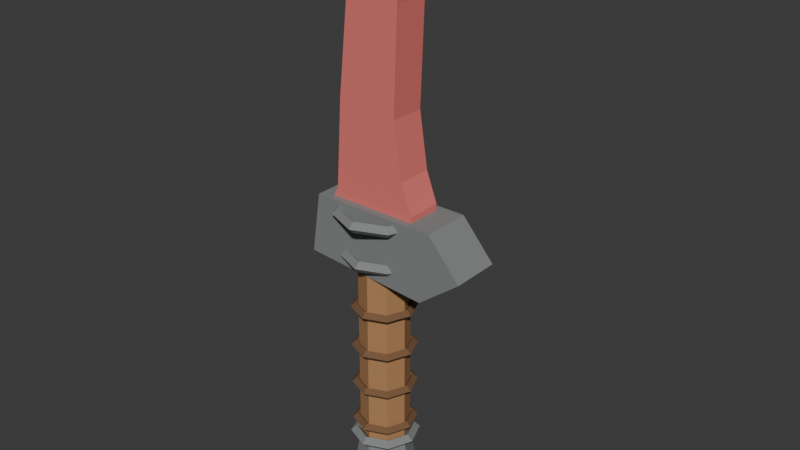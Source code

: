 # Source: t5_skinning_knife.blend  (saved by Blender 5.1.30; exported with 4.5.12 LTS)
import bpy
from mathutils import Matrix  # noqa: F401  (used for matrix-valued properties, if any)

bpy.ops.wm.read_factory_settings(use_empty=True)
scene = bpy.context.scene
scene.name = 'Scene'

# ---- materials (node trees are filled in below, after node groups)
mat_t5_skinningknife_wood = bpy.data.materials.new('T5_SkinningKnife_Wood')
mat_t5_skinningknife_wood.diffuse_color = (0.43, 0.22, 0.09, 1.0)
mat_t5_skinningknife_darkmetal = bpy.data.materials.new('T5_SkinningKnife_DarkMetal')
mat_t5_skinningknife_darkmetal.diffuse_color = (0.22, 0.23, 0.23, 1.0)
mat_t5_skinningknife_leatherwrap = bpy.data.materials.new('T5_SkinningKnife_LeatherWrap')
mat_t5_skinningknife_leatherwrap.diffuse_color = (0.18, 0.09, 0.04, 1.0)
mat_t5_skinningknife_hardened_blade = bpy.data.materials.new('T5_SkinningKnife_Hardened_Blade')
mat_t5_skinningknife_hardened_blade.diffuse_color = (0.78, 0.18, 0.16, 1.0)

# ---- material node trees
mat_t5_skinningknife_wood.use_nodes = True; mat_t5_skinningknife_wood.node_tree.nodes.clear()
_N = mat_t5_skinningknife_wood.node_tree.nodes; _L = mat_t5_skinningknife_wood.node_tree.links
n0 = _N.new('ShaderNodeBsdfPrincipled'); n0.name = 'Principled BSDF'; n0.location = (-200, 100)
n0.inputs[0].default_value = (0.43, 0.22, 0.09, 1.0)
n0.inputs[2].default_value = 0.88
n1 = _N.new('ShaderNodeOutputMaterial'); n1.name = 'Material Output'; n1.location = (200, 100)
_L.new(n0.outputs[0], n1.inputs[0])
n1.is_active_output = True
mat_t5_skinningknife_darkmetal.use_nodes = True; mat_t5_skinningknife_darkmetal.node_tree.nodes.clear()
_N = mat_t5_skinningknife_darkmetal.node_tree.nodes; _L = mat_t5_skinningknife_darkmetal.node_tree.links
n0 = _N.new('ShaderNodeBsdfPrincipled'); n0.name = 'Principled BSDF'; n0.location = (-200, 100)
n0.inputs[0].default_value = (0.22, 0.23, 0.23, 1.0)
n0.inputs[2].default_value = 0.88
n1 = _N.new('ShaderNodeOutputMaterial'); n1.name = 'Material Output'; n1.location = (200, 100)
_L.new(n0.outputs[0], n1.inputs[0])
n1.is_active_output = True
mat_t5_skinningknife_leatherwrap.use_nodes = True; mat_t5_skinningknife_leatherwrap.node_tree.nodes.clear()
_N = mat_t5_skinningknife_leatherwrap.node_tree.nodes; _L = mat_t5_skinningknife_leatherwrap.node_tree.links
n0 = _N.new('ShaderNodeBsdfPrincipled'); n0.name = 'Principled BSDF'; n0.location = (-200, 100)
n0.inputs[0].default_value = (0.18, 0.09, 0.04, 1.0)
n0.inputs[2].default_value = 0.88
n1 = _N.new('ShaderNodeOutputMaterial'); n1.name = 'Material Output'; n1.location = (200, 100)
_L.new(n0.outputs[0], n1.inputs[0])
n1.is_active_output = True
mat_t5_skinningknife_hardened_blade.use_nodes = True; mat_t5_skinningknife_hardened_blade.node_tree.nodes.clear()
_N = mat_t5_skinningknife_hardened_blade.node_tree.nodes; _L = mat_t5_skinningknife_hardened_blade.node_tree.links
n0 = _N.new('ShaderNodeBsdfPrincipled'); n0.name = 'Principled BSDF'; n0.location = (-200, 100)
n0.inputs[0].default_value = (0.78, 0.18, 0.16, 1.0)
n0.inputs[2].default_value = 0.88
n1 = _N.new('ShaderNodeOutputMaterial'); n1.name = 'Material Output'; n1.location = (200, 100)
_L.new(n0.outputs[0], n1.inputs[0])
n1.is_active_output = True

# ---- world
world_world = bpy.data.worlds.new('World'); scene.world = world_world
world_world.use_nodes = True; world_world.node_tree.nodes.clear()
_N = world_world.node_tree.nodes; _L = world_world.node_tree.links
n0 = _N.new('ShaderNodeOutputWorld'); n0.name = 'World Output'; n0.location = (200, 100)
n1 = _N.new('ShaderNodeBackground'); n1.name = 'Background'; n1.location = (-200, 100)
n1.inputs[0].default_value = (0.05088, 0.05088, 0.05088, 1.0)
_L.new(n1.outputs[0], n0.inputs[0])
n0.is_active_output = True
world_world.color = (0.05088, 0.05088, 0.05088)
world_world.sun_shadow_jitter_overblur = 0.0

# ---- meshes
me_woodhandle_mesh = bpy.data.meshes.new('WoodHandle_Mesh')
me_woodhandle_mesh.from_pydata([(0.0, 0.052, 0.02287), (0.0, 0.052, 0.42), (0.03677, 0.03677, 0.02287), (0.03677, 0.03677, 0.42), (0.052, 0.0, 0.02287), (0.052, 0.0, 0.42), (0.03677, -0.03677, 0.02287), (0.03677, -0.03677, 0.42), (0.0, -0.052, 0.02287), (0.0, -0.052, 0.42), (-0.03677, -0.03677, 0.02287), (-0.03677, -0.03677, 0.42), (-0.052, 0.0, 0.02287), (-0.052, 0.0, 0.42), (-0.03677, 0.03677, 0.02287), (-0.03677, 0.03677, 0.42)], [], [(0, 1, 3, 2), (2, 3, 5, 4), (4, 5, 7, 6), (6, 7, 9, 8), (8, 9, 11, 10), (10, 11, 13, 12), (3, 1, 15, 13, 11, 9, 7, 5), (12, 13, 15, 14), (14, 15, 1, 0), (0, 2, 4, 6, 8, 10, 12, 14)])
_uv = me_woodhandle_mesh.uv_layers.new(name='UVMap')
_uv.uv.foreach_set('vector', [1.0, 0.5, 1.0, 1.0, 0.875, 1.0, 0.875, 0.5, 0.875, 0.5, 0.875, 1.0, 0.75, 1.0, 0.75, 0.5, 0.75, 0.5, 0.75, 1.0, 0.625, 1.0, 0.625, 0.5, 0.625, 0.5, 0.625, 1.0, 0.5, 1.0, 0.5, 0.5, 0.5, 0.5, 0.5, 1.0, 0.375, 1.0, 0.375, 0.5, 0.375, 0.5, 0.375, 1.0, 0.25, 1.0, 0.25, 0.5, 0.4197, 0.4197, 0.25, 0.49, 0.08029, 0.4197, 0.01, 0.25, 0.08029, 0.08029, 0.25, 0.01, 0.4197, 0.08029, 0.49, 0.25, 0.25, 0.5, 0.25, 1.0, 0.125, 1.0, 0.125, 0.5, 0.125, 0.5, 0.125, 1.0, 0.0, 1.0, 0.0, 0.5, 0.75, 0.49, 0.9197, 0.4197, 0.99, 0.25, 0.9197, 0.08029, 0.75, 0.01, 0.5803, 0.08029, 0.51, 0.25, 0.5803, 0.4197])
me_woodhandle_mesh.materials.append(mat_t5_skinningknife_wood)
me_woodhandle_mesh.update()
me_bottompommel_mesh = bpy.data.meshes.new('BottomPommel_Mesh')
me_bottompommel_mesh.from_pydata([(0.0, 0.073, 0.3525), (0.0, 0.052, 0.4625), (0.05162, 0.05162, 0.3525), (0.03677, 0.03677, 0.4625), (0.073, 0.0, 0.3525), (0.052, 0.0, 0.4625), (0.05162, -0.05162, 0.3525), (0.03677, -0.03677, 0.4625), (0.0, -0.073, 0.3525), (0.0, -0.052, 0.4625), (-0.05162, -0.05162, 0.3525), (-0.03677, -0.03677, 0.4625), (-0.073, 0.0, 0.3525), (-0.052, 0.0, 0.4625), (-0.05162, 0.05162, 0.3525), (-0.03677, 0.03677, 0.4625)], [], [(0, 1, 3, 2), (2, 3, 5, 4), (4, 5, 7, 6), (6, 7, 9, 8), (8, 9, 11, 10), (10, 11, 13, 12), (3, 1, 15, 13, 11, 9, 7, 5), (12, 13, 15, 14), (14, 15, 1, 0), (0, 2, 4, 6, 8, 10, 12, 14)])
_uv = me_bottompommel_mesh.uv_layers.new(name='UVMap')
_uv.uv.foreach_set('vector', [1.0, 0.5, 1.0, 1.0, 0.875, 1.0, 0.875, 0.5, 0.875, 0.5, 0.875, 1.0, 0.75, 1.0, 0.75, 0.5, 0.75, 0.5, 0.75, 1.0, 0.625, 1.0, 0.625, 0.5, 0.625, 0.5, 0.625, 1.0, 0.5, 1.0, 0.5, 0.5, 0.5, 0.5, 0.5, 1.0, 0.375, 1.0, 0.375, 0.5, 0.375, 0.5, 0.375, 1.0, 0.25, 1.0, 0.25, 0.5, 0.4197, 0.4197, 0.25, 0.49, 0.08029, 0.4197, 0.01, 0.25, 0.08029, 0.08029, 0.25, 0.01, 0.4197, 0.08029, 0.49, 0.25, 0.25, 0.5, 0.25, 1.0, 0.125, 1.0, 0.125, 0.5, 0.125, 0.5, 0.125, 1.0, 0.0, 1.0, 0.0, 0.5, 0.75, 0.49, 0.9197, 0.4197, 0.99, 0.25, 0.9197, 0.08029, 0.75, 0.01, 0.5803, 0.08029, 0.51, 0.25, 0.5803, 0.4197])
me_bottompommel_mesh.materials.append(mat_t5_skinningknife_darkmetal)
me_bottompommel_mesh.update()
me_pommelband_mesh = bpy.data.meshes.new('PommelBand_Mesh')
me_pommelband_mesh.from_pydata([(0.073, 0.0, 0.4075), (0.061, 0.0, 0.4195), (0.049, 0.0, 0.4075), (0.061, 0.0, 0.3955), (0.05162, 0.05162, 0.4075), (0.04313, 0.04313, 0.4195), (0.03465, 0.03465, 0.4075), (0.04313, 0.04313, 0.3955), (5.511e-09, 0.073, 0.4075), (4.605e-09, 0.061, 0.4195), (3.699e-09, 0.049, 0.4075), (4.605e-09, 0.061, 0.3955), (-0.05162, 0.05162, 0.4075), (-0.04313, 0.04313, 0.4195), (-0.03465, 0.03465, 0.4075), (-0.04313, 0.04313, 0.3955), (-0.073, 6.382e-09, 0.4075), (-0.061, 5.333e-09, 0.4195), (-0.049, 4.284e-09, 0.4075), (-0.061, 5.333e-09, 0.3955), (-0.05162, -0.05162, 0.4075), (-0.04313, -0.04313, 0.4195), (-0.03465, -0.03465, 0.4075), (-0.04313, -0.04313, 0.3955), (5.511e-09, -0.073, 0.4075), (4.605e-09, -0.061, 0.4195), (3.699e-09, -0.049, 0.4075), (4.605e-09, -0.061, 0.3955), (0.05162, -0.05162, 0.4075), (0.04313, -0.04313, 0.4195), (0.03465, -0.03465, 0.4075), (0.04313, -0.04313, 0.3955)], [], [(0, 4, 5, 1), (1, 5, 6, 2), (2, 6, 7, 3), (3, 7, 4, 0), (4, 8, 9, 5), (5, 9, 10, 6), (6, 10, 11, 7), (7, 11, 8, 4), (8, 12, 13, 9), (9, 13, 14, 10), (10, 14, 15, 11), (11, 15, 12, 8), (12, 16, 17, 13), (13, 17, 18, 14), (14, 18, 19, 15), (15, 19, 16, 12), (16, 20, 21, 17), (17, 21, 22, 18), (18, 22, 23, 19), (19, 23, 20, 16), (20, 24, 25, 21), (21, 25, 26, 22), (22, 26, 27, 23), (23, 27, 24, 20), (24, 28, 29, 25), (25, 29, 30, 26), (26, 30, 31, 27), (27, 31, 28, 24), (28, 0, 1, 29), (29, 1, 2, 30), (30, 2, 3, 31), (31, 3, 0, 28)])
_uv = me_pommelband_mesh.uv_layers.new(name='UVMap')
_uv.uv.foreach_set('vector', [0.5, 0.5, 0.625, 0.5, 0.625, 0.75, 0.5, 0.75, 0.5, 0.75, 0.625, 0.75, 0.625, 1.0, 0.5, 1.0, 0.5, 0.0, 0.625, 0.0, 0.625, 0.25, 0.5, 0.25, 0.5, 0.25, 0.625, 0.25, 0.625, 0.5, 0.5, 0.5, 0.625, 0.5, 0.75, 0.5, 0.75, 0.75, 0.625, 0.75, 0.625, 0.75, 0.75, 0.75, 0.75, 1.0, 0.625, 1.0, 0.625, 0.0, 0.75, 0.0, 0.75, 0.25, 0.625, 0.25, 0.625, 0.25, 0.75, 0.25, 0.75, 0.5, 0.625, 0.5, 0.75, 0.5, 0.875, 0.5, 0.875, 0.75, 0.75, 0.75, 0.75, 0.75, 0.875, 0.75, 0.875, 1.0, 0.75, 1.0, 0.75, 0.0, 0.875, 0.0, 0.875, 0.25, 0.75, 0.25, 0.75, 0.25, 0.875, 0.25, 0.875, 0.5, 0.75, 0.5, 0.875, 0.5, 1.0, 0.5, 1.0, 0.75, 0.875, 0.75, 0.875, 0.75, 1.0, 0.75, 1.0, 1.0, 0.875, 1.0, 0.875, 0.0, 1.0, 0.0, 1.0, 0.25, 0.875, 0.25, 0.875, 0.25, 1.0, 0.25, 1.0, 0.5, 0.875, 0.5, 0.0, 0.5, 0.125, 0.5, 0.125, 0.75, 0.0, 0.75, 0.0, 0.75, 0.125, 0.75, 0.125, 1.0, 0.0, 1.0, 0.0, 0.0, 0.125, 0.0, 0.125, 0.25, 0.0, 0.25, 0.0, 0.25, 0.125, 0.25, 0.125, 0.5, 0.0, 0.5, 0.125, 0.5, 0.25, 0.5, 0.25, 0.75, 0.125, 0.75, 0.125, 0.75, 0.25, 0.75, 0.25, 1.0, 0.125, 1.0, 0.125, 0.0, 0.25, 0.0, 0.25, 0.25, 0.125, 0.25, 0.125, 0.25, 0.25, 0.25, 0.25, 0.5, 0.125, 0.5, 0.25, 0.5, 0.375, 0.5, 0.375, 0.75, 0.25, 0.75, 0.25, 0.75, 0.375, 0.75, 0.375, 1.0, 0.25, 1.0, 0.25, 0.0, 0.375, 0.0, 0.375, 0.25, 0.25, 0.25, 0.25, 0.25, 0.375, 0.25, 0.375, 0.5, 0.25, 0.5, 0.375, 0.5, 0.5, 0.5, 0.5, 0.75, 0.375, 0.75, 0.375, 0.75, 0.5, 0.75, 0.5, 1.0, 0.375, 1.0, 0.375, 0.0, 0.5, 0.0, 0.5, 0.25, 0.375, 0.25, 0.375, 0.25, 0.5, 0.25, 0.5, 0.5, 0.375, 0.5])
me_pommelband_mesh.materials.append(mat_t5_skinningknife_darkmetal)
me_pommelband_mesh.update()
me_leatherwrap1_mesh = bpy.data.meshes.new('LeatherWrap1_Mesh')
me_leatherwrap1_mesh.from_pydata([(0.068, 0.0, 0.3118), (0.058, 0.0, 0.3218), (0.048, 0.0, 0.3118), (0.058, 0.0, 0.3018), (0.04808, 0.04808, 0.3118), (0.04101, 0.04101, 0.3218), (0.03394, 0.03394, 0.3118), (0.04101, 0.04101, 0.3018), (5.134e-09, 0.068, 0.3118), (4.379e-09, 0.058, 0.3218), (3.624e-09, 0.048, 0.3118), (4.379e-09, 0.058, 0.3018), (-0.04808, 0.04808, 0.3118), (-0.04101, 0.04101, 0.3218), (-0.03394, 0.03394, 0.3118), (-0.04101, 0.04101, 0.3018), (-0.068, 5.945e-09, 0.3118), (-0.058, 5.071e-09, 0.3218), (-0.048, 4.196e-09, 0.3118), (-0.058, 5.071e-09, 0.3018), (-0.04808, -0.04808, 0.3118), (-0.04101, -0.04101, 0.3218), (-0.03394, -0.03394, 0.3118), (-0.04101, -0.04101, 0.3018), (5.134e-09, -0.068, 0.3118), (4.379e-09, -0.058, 0.3218), (3.624e-09, -0.048, 0.3118), (4.379e-09, -0.058, 0.3018), (0.04808, -0.04808, 0.3118), (0.04101, -0.04101, 0.3218), (0.03394, -0.03394, 0.3118), (0.04101, -0.04101, 0.3018)], [], [(0, 4, 5, 1), (1, 5, 6, 2), (2, 6, 7, 3), (3, 7, 4, 0), (4, 8, 9, 5), (5, 9, 10, 6), (6, 10, 11, 7), (7, 11, 8, 4), (8, 12, 13, 9), (9, 13, 14, 10), (10, 14, 15, 11), (11, 15, 12, 8), (12, 16, 17, 13), (13, 17, 18, 14), (14, 18, 19, 15), (15, 19, 16, 12), (16, 20, 21, 17), (17, 21, 22, 18), (18, 22, 23, 19), (19, 23, 20, 16), (20, 24, 25, 21), (21, 25, 26, 22), (22, 26, 27, 23), (23, 27, 24, 20), (24, 28, 29, 25), (25, 29, 30, 26), (26, 30, 31, 27), (27, 31, 28, 24), (28, 0, 1, 29), (29, 1, 2, 30), (30, 2, 3, 31), (31, 3, 0, 28)])
_uv = me_leatherwrap1_mesh.uv_layers.new(name='UVMap')
_uv.uv.foreach_set('vector', [0.5, 0.5, 0.625, 0.5, 0.625, 0.75, 0.5, 0.75, 0.5, 0.75, 0.625, 0.75, 0.625, 1.0, 0.5, 1.0, 0.5, 0.0, 0.625, 0.0, 0.625, 0.25, 0.5, 0.25, 0.5, 0.25, 0.625, 0.25, 0.625, 0.5, 0.5, 0.5, 0.625, 0.5, 0.75, 0.5, 0.75, 0.75, 0.625, 0.75, 0.625, 0.75, 0.75, 0.75, 0.75, 1.0, 0.625, 1.0, 0.625, 0.0, 0.75, 0.0, 0.75, 0.25, 0.625, 0.25, 0.625, 0.25, 0.75, 0.25, 0.75, 0.5, 0.625, 0.5, 0.75, 0.5, 0.875, 0.5, 0.875, 0.75, 0.75, 0.75, 0.75, 0.75, 0.875, 0.75, 0.875, 1.0, 0.75, 1.0, 0.75, 0.0, 0.875, 0.0, 0.875, 0.25, 0.75, 0.25, 0.75, 0.25, 0.875, 0.25, 0.875, 0.5, 0.75, 0.5, 0.875, 0.5, 1.0, 0.5, 1.0, 0.75, 0.875, 0.75, 0.875, 0.75, 1.0, 0.75, 1.0, 1.0, 0.875, 1.0, 0.875, 0.0, 1.0, 0.0, 1.0, 0.25, 0.875, 0.25, 0.875, 0.25, 1.0, 0.25, 1.0, 0.5, 0.875, 0.5, 0.0, 0.5, 0.125, 0.5, 0.125, 0.75, 0.0, 0.75, 0.0, 0.75, 0.125, 0.75, 0.125, 1.0, 0.0, 1.0, 0.0, 0.0, 0.125, 0.0, 0.125, 0.25, 0.0, 0.25, 0.0, 0.25, 0.125, 0.25, 0.125, 0.5, 0.0, 0.5, 0.125, 0.5, 0.25, 0.5, 0.25, 0.75, 0.125, 0.75, 0.125, 0.75, 0.25, 0.75, 0.25, 1.0, 0.125, 1.0, 0.125, 0.0, 0.25, 0.0, 0.25, 0.25, 0.125, 0.25, 0.125, 0.25, 0.25, 0.25, 0.25, 0.5, 0.125, 0.5, 0.25, 0.5, 0.375, 0.5, 0.375, 0.75, 0.25, 0.75, 0.25, 0.75, 0.375, 0.75, 0.375, 1.0, 0.25, 1.0, 0.25, 0.0, 0.375, 0.0, 0.375, 0.25, 0.25, 0.25, 0.25, 0.25, 0.375, 0.25, 0.375, 0.5, 0.25, 0.5, 0.375, 0.5, 0.5, 0.5, 0.5, 0.75, 0.375, 0.75, 0.375, 0.75, 0.5, 0.75, 0.5, 1.0, 0.375, 1.0, 0.375, 0.0, 0.5, 0.0, 0.5, 0.25, 0.375, 0.25, 0.375, 0.25, 0.5, 0.25, 0.5, 0.5, 0.375, 0.5])
me_leatherwrap1_mesh.materials.append(mat_t5_skinningknife_leatherwrap)
me_leatherwrap1_mesh.update()
me_leatherwrap2_mesh = bpy.data.meshes.new('LeatherWrap2_Mesh')
me_leatherwrap2_mesh.from_pydata([(0.068, 0.0, 0.3118), (0.058, 0.0, 0.3218), (0.048, 0.0, 0.3118), (0.058, 0.0, 0.3018), (0.04808, 0.04808, 0.3118), (0.04101, 0.04101, 0.3218), (0.03394, 0.03394, 0.3118), (0.04101, 0.04101, 0.3018), (5.134e-09, 0.068, 0.3118), (4.379e-09, 0.058, 0.3218), (3.624e-09, 0.048, 0.3118), (4.379e-09, 0.058, 0.3018), (-0.04808, 0.04808, 0.3118), (-0.04101, 0.04101, 0.3218), (-0.03394, 0.03394, 0.3118), (-0.04101, 0.04101, 0.3018), (-0.068, 5.945e-09, 0.3118), (-0.058, 5.071e-09, 0.3218), (-0.048, 4.196e-09, 0.3118), (-0.058, 5.071e-09, 0.3018), (-0.04808, -0.04808, 0.3118), (-0.04101, -0.04101, 0.3218), (-0.03394, -0.03394, 0.3118), (-0.04101, -0.04101, 0.3018), (5.134e-09, -0.068, 0.3118), (4.379e-09, -0.058, 0.3218), (3.624e-09, -0.048, 0.3118), (4.379e-09, -0.058, 0.3018), (0.04808, -0.04808, 0.3118), (0.04101, -0.04101, 0.3218), (0.03394, -0.03394, 0.3118), (0.04101, -0.04101, 0.3018)], [], [(0, 4, 5, 1), (1, 5, 6, 2), (2, 6, 7, 3), (3, 7, 4, 0), (4, 8, 9, 5), (5, 9, 10, 6), (6, 10, 11, 7), (7, 11, 8, 4), (8, 12, 13, 9), (9, 13, 14, 10), (10, 14, 15, 11), (11, 15, 12, 8), (12, 16, 17, 13), (13, 17, 18, 14), (14, 18, 19, 15), (15, 19, 16, 12), (16, 20, 21, 17), (17, 21, 22, 18), (18, 22, 23, 19), (19, 23, 20, 16), (20, 24, 25, 21), (21, 25, 26, 22), (22, 26, 27, 23), (23, 27, 24, 20), (24, 28, 29, 25), (25, 29, 30, 26), (26, 30, 31, 27), (27, 31, 28, 24), (28, 0, 1, 29), (29, 1, 2, 30), (30, 2, 3, 31), (31, 3, 0, 28)])
_uv = me_leatherwrap2_mesh.uv_layers.new(name='UVMap')
_uv.uv.foreach_set('vector', [0.5, 0.5, 0.625, 0.5, 0.625, 0.75, 0.5, 0.75, 0.5, 0.75, 0.625, 0.75, 0.625, 1.0, 0.5, 1.0, 0.5, 0.0, 0.625, 0.0, 0.625, 0.25, 0.5, 0.25, 0.5, 0.25, 0.625, 0.25, 0.625, 0.5, 0.5, 0.5, 0.625, 0.5, 0.75, 0.5, 0.75, 0.75, 0.625, 0.75, 0.625, 0.75, 0.75, 0.75, 0.75, 1.0, 0.625, 1.0, 0.625, 0.0, 0.75, 0.0, 0.75, 0.25, 0.625, 0.25, 0.625, 0.25, 0.75, 0.25, 0.75, 0.5, 0.625, 0.5, 0.75, 0.5, 0.875, 0.5, 0.875, 0.75, 0.75, 0.75, 0.75, 0.75, 0.875, 0.75, 0.875, 1.0, 0.75, 1.0, 0.75, 0.0, 0.875, 0.0, 0.875, 0.25, 0.75, 0.25, 0.75, 0.25, 0.875, 0.25, 0.875, 0.5, 0.75, 0.5, 0.875, 0.5, 1.0, 0.5, 1.0, 0.75, 0.875, 0.75, 0.875, 0.75, 1.0, 0.75, 1.0, 1.0, 0.875, 1.0, 0.875, 0.0, 1.0, 0.0, 1.0, 0.25, 0.875, 0.25, 0.875, 0.25, 1.0, 0.25, 1.0, 0.5, 0.875, 0.5, 0.0, 0.5, 0.125, 0.5, 0.125, 0.75, 0.0, 0.75, 0.0, 0.75, 0.125, 0.75, 0.125, 1.0, 0.0, 1.0, 0.0, 0.0, 0.125, 0.0, 0.125, 0.25, 0.0, 0.25, 0.0, 0.25, 0.125, 0.25, 0.125, 0.5, 0.0, 0.5, 0.125, 0.5, 0.25, 0.5, 0.25, 0.75, 0.125, 0.75, 0.125, 0.75, 0.25, 0.75, 0.25, 1.0, 0.125, 1.0, 0.125, 0.0, 0.25, 0.0, 0.25, 0.25, 0.125, 0.25, 0.125, 0.25, 0.25, 0.25, 0.25, 0.5, 0.125, 0.5, 0.25, 0.5, 0.375, 0.5, 0.375, 0.75, 0.25, 0.75, 0.25, 0.75, 0.375, 0.75, 0.375, 1.0, 0.25, 1.0, 0.25, 0.0, 0.375, 0.0, 0.375, 0.25, 0.25, 0.25, 0.25, 0.25, 0.375, 0.25, 0.375, 0.5, 0.25, 0.5, 0.375, 0.5, 0.5, 0.5, 0.5, 0.75, 0.375, 0.75, 0.375, 0.75, 0.5, 0.75, 0.5, 1.0, 0.375, 1.0, 0.375, 0.0, 0.5, 0.0, 0.5, 0.25, 0.375, 0.25, 0.375, 0.25, 0.5, 0.25, 0.5, 0.5, 0.375, 0.5])
me_leatherwrap2_mesh.materials.append(mat_t5_skinningknife_leatherwrap)
me_leatherwrap2_mesh.update()
me_leatherwrap3_mesh = bpy.data.meshes.new('LeatherWrap3_Mesh')
me_leatherwrap3_mesh.from_pydata([(0.068, 0.0, 0.3118), (0.058, 0.0, 0.3218), (0.048, 0.0, 0.3118), (0.058, 0.0, 0.3018), (0.04808, 0.04808, 0.3118), (0.04101, 0.04101, 0.3218), (0.03394, 0.03394, 0.3118), (0.04101, 0.04101, 0.3018), (5.134e-09, 0.068, 0.3118), (4.379e-09, 0.058, 0.3218), (3.624e-09, 0.048, 0.3118), (4.379e-09, 0.058, 0.3018), (-0.04808, 0.04808, 0.3118), (-0.04101, 0.04101, 0.3218), (-0.03394, 0.03394, 0.3118), (-0.04101, 0.04101, 0.3018), (-0.068, 5.945e-09, 0.3118), (-0.058, 5.071e-09, 0.3218), (-0.048, 4.196e-09, 0.3118), (-0.058, 5.071e-09, 0.3018), (-0.04808, -0.04808, 0.3118), (-0.04101, -0.04101, 0.3218), (-0.03394, -0.03394, 0.3118), (-0.04101, -0.04101, 0.3018), (5.134e-09, -0.068, 0.3118), (4.379e-09, -0.058, 0.3218), (3.624e-09, -0.048, 0.3118), (4.379e-09, -0.058, 0.3018), (0.04808, -0.04808, 0.3118), (0.04101, -0.04101, 0.3218), (0.03394, -0.03394, 0.3118), (0.04101, -0.04101, 0.3018)], [], [(0, 4, 5, 1), (1, 5, 6, 2), (2, 6, 7, 3), (3, 7, 4, 0), (4, 8, 9, 5), (5, 9, 10, 6), (6, 10, 11, 7), (7, 11, 8, 4), (8, 12, 13, 9), (9, 13, 14, 10), (10, 14, 15, 11), (11, 15, 12, 8), (12, 16, 17, 13), (13, 17, 18, 14), (14, 18, 19, 15), (15, 19, 16, 12), (16, 20, 21, 17), (17, 21, 22, 18), (18, 22, 23, 19), (19, 23, 20, 16), (20, 24, 25, 21), (21, 25, 26, 22), (22, 26, 27, 23), (23, 27, 24, 20), (24, 28, 29, 25), (25, 29, 30, 26), (26, 30, 31, 27), (27, 31, 28, 24), (28, 0, 1, 29), (29, 1, 2, 30), (30, 2, 3, 31), (31, 3, 0, 28)])
_uv = me_leatherwrap3_mesh.uv_layers.new(name='UVMap')
_uv.uv.foreach_set('vector', [0.5, 0.5, 0.625, 0.5, 0.625, 0.75, 0.5, 0.75, 0.5, 0.75, 0.625, 0.75, 0.625, 1.0, 0.5, 1.0, 0.5, 0.0, 0.625, 0.0, 0.625, 0.25, 0.5, 0.25, 0.5, 0.25, 0.625, 0.25, 0.625, 0.5, 0.5, 0.5, 0.625, 0.5, 0.75, 0.5, 0.75, 0.75, 0.625, 0.75, 0.625, 0.75, 0.75, 0.75, 0.75, 1.0, 0.625, 1.0, 0.625, 0.0, 0.75, 0.0, 0.75, 0.25, 0.625, 0.25, 0.625, 0.25, 0.75, 0.25, 0.75, 0.5, 0.625, 0.5, 0.75, 0.5, 0.875, 0.5, 0.875, 0.75, 0.75, 0.75, 0.75, 0.75, 0.875, 0.75, 0.875, 1.0, 0.75, 1.0, 0.75, 0.0, 0.875, 0.0, 0.875, 0.25, 0.75, 0.25, 0.75, 0.25, 0.875, 0.25, 0.875, 0.5, 0.75, 0.5, 0.875, 0.5, 1.0, 0.5, 1.0, 0.75, 0.875, 0.75, 0.875, 0.75, 1.0, 0.75, 1.0, 1.0, 0.875, 1.0, 0.875, 0.0, 1.0, 0.0, 1.0, 0.25, 0.875, 0.25, 0.875, 0.25, 1.0, 0.25, 1.0, 0.5, 0.875, 0.5, 0.0, 0.5, 0.125, 0.5, 0.125, 0.75, 0.0, 0.75, 0.0, 0.75, 0.125, 0.75, 0.125, 1.0, 0.0, 1.0, 0.0, 0.0, 0.125, 0.0, 0.125, 0.25, 0.0, 0.25, 0.0, 0.25, 0.125, 0.25, 0.125, 0.5, 0.0, 0.5, 0.125, 0.5, 0.25, 0.5, 0.25, 0.75, 0.125, 0.75, 0.125, 0.75, 0.25, 0.75, 0.25, 1.0, 0.125, 1.0, 0.125, 0.0, 0.25, 0.0, 0.25, 0.25, 0.125, 0.25, 0.125, 0.25, 0.25, 0.25, 0.25, 0.5, 0.125, 0.5, 0.25, 0.5, 0.375, 0.5, 0.375, 0.75, 0.25, 0.75, 0.25, 0.75, 0.375, 0.75, 0.375, 1.0, 0.25, 1.0, 0.25, 0.0, 0.375, 0.0, 0.375, 0.25, 0.25, 0.25, 0.25, 0.25, 0.375, 0.25, 0.375, 0.5, 0.25, 0.5, 0.375, 0.5, 0.5, 0.5, 0.5, 0.75, 0.375, 0.75, 0.375, 0.75, 0.5, 0.75, 0.5, 1.0, 0.375, 1.0, 0.375, 0.0, 0.5, 0.0, 0.5, 0.25, 0.375, 0.25, 0.375, 0.25, 0.5, 0.25, 0.5, 0.5, 0.375, 0.5])
me_leatherwrap3_mesh.materials.append(mat_t5_skinningknife_leatherwrap)
me_leatherwrap3_mesh.update()
me_leatherwrap4_mesh = bpy.data.meshes.new('LeatherWrap4_Mesh')
me_leatherwrap4_mesh.from_pydata([(0.068, 0.0, 0.3118), (0.058, 0.0, 0.3218), (0.048, 0.0, 0.3118), (0.058, 0.0, 0.3018), (0.04808, 0.04808, 0.3118), (0.04101, 0.04101, 0.3218), (0.03394, 0.03394, 0.3118), (0.04101, 0.04101, 0.3018), (5.134e-09, 0.068, 0.3118), (4.379e-09, 0.058, 0.3218), (3.624e-09, 0.048, 0.3118), (4.379e-09, 0.058, 0.3018), (-0.04808, 0.04808, 0.3118), (-0.04101, 0.04101, 0.3218), (-0.03394, 0.03394, 0.3118), (-0.04101, 0.04101, 0.3018), (-0.068, 5.945e-09, 0.3118), (-0.058, 5.071e-09, 0.3218), (-0.048, 4.196e-09, 0.3118), (-0.058, 5.071e-09, 0.3018), (-0.04808, -0.04808, 0.3118), (-0.04101, -0.04101, 0.3218), (-0.03394, -0.03394, 0.3118), (-0.04101, -0.04101, 0.3018), (5.134e-09, -0.068, 0.3118), (4.379e-09, -0.058, 0.3218), (3.624e-09, -0.048, 0.3118), (4.379e-09, -0.058, 0.3018), (0.04808, -0.04808, 0.3118), (0.04101, -0.04101, 0.3218), (0.03394, -0.03394, 0.3118), (0.04101, -0.04101, 0.3018)], [], [(0, 4, 5, 1), (1, 5, 6, 2), (2, 6, 7, 3), (3, 7, 4, 0), (4, 8, 9, 5), (5, 9, 10, 6), (6, 10, 11, 7), (7, 11, 8, 4), (8, 12, 13, 9), (9, 13, 14, 10), (10, 14, 15, 11), (11, 15, 12, 8), (12, 16, 17, 13), (13, 17, 18, 14), (14, 18, 19, 15), (15, 19, 16, 12), (16, 20, 21, 17), (17, 21, 22, 18), (18, 22, 23, 19), (19, 23, 20, 16), (20, 24, 25, 21), (21, 25, 26, 22), (22, 26, 27, 23), (23, 27, 24, 20), (24, 28, 29, 25), (25, 29, 30, 26), (26, 30, 31, 27), (27, 31, 28, 24), (28, 0, 1, 29), (29, 1, 2, 30), (30, 2, 3, 31), (31, 3, 0, 28)])
_uv = me_leatherwrap4_mesh.uv_layers.new(name='UVMap')
_uv.uv.foreach_set('vector', [0.5, 0.5, 0.625, 0.5, 0.625, 0.75, 0.5, 0.75, 0.5, 0.75, 0.625, 0.75, 0.625, 1.0, 0.5, 1.0, 0.5, 0.0, 0.625, 0.0, 0.625, 0.25, 0.5, 0.25, 0.5, 0.25, 0.625, 0.25, 0.625, 0.5, 0.5, 0.5, 0.625, 0.5, 0.75, 0.5, 0.75, 0.75, 0.625, 0.75, 0.625, 0.75, 0.75, 0.75, 0.75, 1.0, 0.625, 1.0, 0.625, 0.0, 0.75, 0.0, 0.75, 0.25, 0.625, 0.25, 0.625, 0.25, 0.75, 0.25, 0.75, 0.5, 0.625, 0.5, 0.75, 0.5, 0.875, 0.5, 0.875, 0.75, 0.75, 0.75, 0.75, 0.75, 0.875, 0.75, 0.875, 1.0, 0.75, 1.0, 0.75, 0.0, 0.875, 0.0, 0.875, 0.25, 0.75, 0.25, 0.75, 0.25, 0.875, 0.25, 0.875, 0.5, 0.75, 0.5, 0.875, 0.5, 1.0, 0.5, 1.0, 0.75, 0.875, 0.75, 0.875, 0.75, 1.0, 0.75, 1.0, 1.0, 0.875, 1.0, 0.875, 0.0, 1.0, 0.0, 1.0, 0.25, 0.875, 0.25, 0.875, 0.25, 1.0, 0.25, 1.0, 0.5, 0.875, 0.5, 0.0, 0.5, 0.125, 0.5, 0.125, 0.75, 0.0, 0.75, 0.0, 0.75, 0.125, 0.75, 0.125, 1.0, 0.0, 1.0, 0.0, 0.0, 0.125, 0.0, 0.125, 0.25, 0.0, 0.25, 0.0, 0.25, 0.125, 0.25, 0.125, 0.5, 0.0, 0.5, 0.125, 0.5, 0.25, 0.5, 0.25, 0.75, 0.125, 0.75, 0.125, 0.75, 0.25, 0.75, 0.25, 1.0, 0.125, 1.0, 0.125, 0.0, 0.25, 0.0, 0.25, 0.25, 0.125, 0.25, 0.125, 0.25, 0.25, 0.25, 0.25, 0.5, 0.125, 0.5, 0.25, 0.5, 0.375, 0.5, 0.375, 0.75, 0.25, 0.75, 0.25, 0.75, 0.375, 0.75, 0.375, 1.0, 0.25, 1.0, 0.25, 0.0, 0.375, 0.0, 0.375, 0.25, 0.25, 0.25, 0.25, 0.25, 0.375, 0.25, 0.375, 0.5, 0.25, 0.5, 0.375, 0.5, 0.5, 0.5, 0.5, 0.75, 0.375, 0.75, 0.375, 0.75, 0.5, 0.75, 0.5, 1.0, 0.375, 1.0, 0.375, 0.0, 0.5, 0.0, 0.5, 0.25, 0.375, 0.25, 0.375, 0.25, 0.5, 0.25, 0.5, 0.5, 0.375, 0.5])
me_leatherwrap4_mesh.materials.append(mat_t5_skinningknife_leatherwrap)
me_leatherwrap4_mesh.update()
me_bladecollar_mesh = bpy.data.meshes.new('BladeCollar_Mesh')
me_bladecollar_mesh.from_pydata([(0.086, 0.0, 0.0), (0.074, 0.0, 0.012), (0.062, 0.0, 1.47e-18), (0.074, 0.0, -0.012), (0.06081, 0.06081, 0.0), (0.05233, 0.05233, 0.012), (0.04384, 0.04384, 1.47e-18), (0.05233, 0.05233, -0.012), (6.493e-09, 0.086, 0.0), (5.587e-09, 0.074, 0.012), (4.681e-09, 0.062, 1.47e-18), (5.587e-09, 0.074, -0.012), (-0.06081, 0.06081, 0.0), (-0.05233, 0.05233, 0.012), (-0.04384, 0.04384, 1.47e-18), (-0.05233, 0.05233, -0.012), (-0.086, 7.518e-09, 0.0), (-0.074, 6.469e-09, 0.012), (-0.062, 5.42e-09, 1.47e-18), (-0.074, 6.469e-09, -0.012), (-0.06081, -0.06081, 0.0), (-0.05233, -0.05233, 0.012), (-0.04384, -0.04384, 1.47e-18), (-0.05233, -0.05233, -0.012), (6.493e-09, -0.086, 0.0), (5.587e-09, -0.074, 0.012), (4.681e-09, -0.062, 1.47e-18), (5.587e-09, -0.074, -0.012), (0.06081, -0.06081, 0.0), (0.05233, -0.05233, 0.012), (0.04384, -0.04384, 1.47e-18), (0.05233, -0.05233, -0.012)], [], [(0, 4, 5, 1), (1, 5, 6, 2), (2, 6, 7, 3), (3, 7, 4, 0), (4, 8, 9, 5), (5, 9, 10, 6), (6, 10, 11, 7), (7, 11, 8, 4), (8, 12, 13, 9), (9, 13, 14, 10), (10, 14, 15, 11), (11, 15, 12, 8), (12, 16, 17, 13), (13, 17, 18, 14), (14, 18, 19, 15), (15, 19, 16, 12), (16, 20, 21, 17), (17, 21, 22, 18), (18, 22, 23, 19), (19, 23, 20, 16), (20, 24, 25, 21), (21, 25, 26, 22), (22, 26, 27, 23), (23, 27, 24, 20), (24, 28, 29, 25), (25, 29, 30, 26), (26, 30, 31, 27), (27, 31, 28, 24), (28, 0, 1, 29), (29, 1, 2, 30), (30, 2, 3, 31), (31, 3, 0, 28)])
_uv = me_bladecollar_mesh.uv_layers.new(name='UVMap')
_uv.uv.foreach_set('vector', [0.5, 0.5, 0.625, 0.5, 0.625, 0.75, 0.5, 0.75, 0.5, 0.75, 0.625, 0.75, 0.625, 1.0, 0.5, 1.0, 0.5, 0.0, 0.625, 0.0, 0.625, 0.25, 0.5, 0.25, 0.5, 0.25, 0.625, 0.25, 0.625, 0.5, 0.5, 0.5, 0.625, 0.5, 0.75, 0.5, 0.75, 0.75, 0.625, 0.75, 0.625, 0.75, 0.75, 0.75, 0.75, 1.0, 0.625, 1.0, 0.625, 0.0, 0.75, 0.0, 0.75, 0.25, 0.625, 0.25, 0.625, 0.25, 0.75, 0.25, 0.75, 0.5, 0.625, 0.5, 0.75, 0.5, 0.875, 0.5, 0.875, 0.75, 0.75, 0.75, 0.75, 0.75, 0.875, 0.75, 0.875, 1.0, 0.75, 1.0, 0.75, 0.0, 0.875, 0.0, 0.875, 0.25, 0.75, 0.25, 0.75, 0.25, 0.875, 0.25, 0.875, 0.5, 0.75, 0.5, 0.875, 0.5, 1.0, 0.5, 1.0, 0.75, 0.875, 0.75, 0.875, 0.75, 1.0, 0.75, 1.0, 1.0, 0.875, 1.0, 0.875, 0.0, 1.0, 0.0, 1.0, 0.25, 0.875, 0.25, 0.875, 0.25, 1.0, 0.25, 1.0, 0.5, 0.875, 0.5, 0.0, 0.5, 0.125, 0.5, 0.125, 0.75, 0.0, 0.75, 0.0, 0.75, 0.125, 0.75, 0.125, 1.0, 0.0, 1.0, 0.0, 0.0, 0.125, 0.0, 0.125, 0.25, 0.0, 0.25, 0.0, 0.25, 0.125, 0.25, 0.125, 0.5, 0.0, 0.5, 0.125, 0.5, 0.25, 0.5, 0.25, 0.75, 0.125, 0.75, 0.125, 0.75, 0.25, 0.75, 0.25, 1.0, 0.125, 1.0, 0.125, 0.0, 0.25, 0.0, 0.25, 0.25, 0.125, 0.25, 0.125, 0.25, 0.25, 0.25, 0.25, 0.5, 0.125, 0.5, 0.25, 0.5, 0.375, 0.5, 0.375, 0.75, 0.25, 0.75, 0.25, 0.75, 0.375, 0.75, 0.375, 1.0, 0.25, 1.0, 0.25, 0.0, 0.375, 0.0, 0.375, 0.25, 0.25, 0.25, 0.25, 0.25, 0.375, 0.25, 0.375, 0.5, 0.25, 0.5, 0.375, 0.5, 0.5, 0.5, 0.5, 0.75, 0.375, 0.75, 0.375, 0.75, 0.5, 0.75, 0.5, 1.0, 0.375, 1.0, 0.375, 0.0, 0.5, 0.0, 0.5, 0.25, 0.375, 0.25, 0.375, 0.25, 0.5, 0.25, 0.5, 0.5, 0.375, 0.5])
me_bladecollar_mesh.materials.append(mat_t5_skinningknife_darkmetal)
me_bladecollar_mesh.update()
me_guardring_mesh = bpy.data.meshes.new('GuardRing_Mesh')
me_guardring_mesh.from_pydata([(0.1, 0.0, 0.0), (0.088, 0.0, 0.012), (0.076, 0.0, 1.47e-18), (0.088, 0.0, -0.012), (0.07071, 0.07071, 0.0), (0.06223, 0.06223, 0.012), (0.05374, 0.05374, 1.47e-18), (0.06223, 0.06223, -0.012), (7.55e-09, 0.1, 0.0), (6.644e-09, 0.088, 0.012), (5.738e-09, 0.076, 1.47e-18), (6.644e-09, 0.088, -0.012), (-0.07071, 0.07071, 0.0), (-0.06223, 0.06223, 0.012), (-0.05374, 0.05374, 1.47e-18), (-0.06223, 0.06223, -0.012), (-0.1, 8.742e-09, 0.0), (-0.088, 7.693e-09, 0.012), (-0.076, 6.644e-09, 1.47e-18), (-0.088, 7.693e-09, -0.012), (-0.07071, -0.07071, 0.0), (-0.06223, -0.06223, 0.012), (-0.05374, -0.05374, 1.47e-18), (-0.06223, -0.06223, -0.012), (7.55e-09, -0.1, 0.0), (6.644e-09, -0.088, 0.012), (5.738e-09, -0.076, 1.47e-18), (6.644e-09, -0.088, -0.012), (0.07071, -0.07071, 0.0), (0.06223, -0.06223, 0.012), (0.05374, -0.05374, 1.47e-18), (0.06223, -0.06223, -0.012)], [], [(0, 4, 5, 1), (1, 5, 6, 2), (2, 6, 7, 3), (3, 7, 4, 0), (4, 8, 9, 5), (5, 9, 10, 6), (6, 10, 11, 7), (7, 11, 8, 4), (8, 12, 13, 9), (9, 13, 14, 10), (10, 14, 15, 11), (11, 15, 12, 8), (12, 16, 17, 13), (13, 17, 18, 14), (14, 18, 19, 15), (15, 19, 16, 12), (16, 20, 21, 17), (17, 21, 22, 18), (18, 22, 23, 19), (19, 23, 20, 16), (20, 24, 25, 21), (21, 25, 26, 22), (22, 26, 27, 23), (23, 27, 24, 20), (24, 28, 29, 25), (25, 29, 30, 26), (26, 30, 31, 27), (27, 31, 28, 24), (28, 0, 1, 29), (29, 1, 2, 30), (30, 2, 3, 31), (31, 3, 0, 28)])
_uv = me_guardring_mesh.uv_layers.new(name='UVMap')
_uv.uv.foreach_set('vector', [0.5, 0.5, 0.625, 0.5, 0.625, 0.75, 0.5, 0.75, 0.5, 0.75, 0.625, 0.75, 0.625, 1.0, 0.5, 1.0, 0.5, 0.0, 0.625, 0.0, 0.625, 0.25, 0.5, 0.25, 0.5, 0.25, 0.625, 0.25, 0.625, 0.5, 0.5, 0.5, 0.625, 0.5, 0.75, 0.5, 0.75, 0.75, 0.625, 0.75, 0.625, 0.75, 0.75, 0.75, 0.75, 1.0, 0.625, 1.0, 0.625, 0.0, 0.75, 0.0, 0.75, 0.25, 0.625, 0.25, 0.625, 0.25, 0.75, 0.25, 0.75, 0.5, 0.625, 0.5, 0.75, 0.5, 0.875, 0.5, 0.875, 0.75, 0.75, 0.75, 0.75, 0.75, 0.875, 0.75, 0.875, 1.0, 0.75, 1.0, 0.75, 0.0, 0.875, 0.0, 0.875, 0.25, 0.75, 0.25, 0.75, 0.25, 0.875, 0.25, 0.875, 0.5, 0.75, 0.5, 0.875, 0.5, 1.0, 0.5, 1.0, 0.75, 0.875, 0.75, 0.875, 0.75, 1.0, 0.75, 1.0, 1.0, 0.875, 1.0, 0.875, 0.0, 1.0, 0.0, 1.0, 0.25, 0.875, 0.25, 0.875, 0.25, 1.0, 0.25, 1.0, 0.5, 0.875, 0.5, 0.0, 0.5, 0.125, 0.5, 0.125, 0.75, 0.0, 0.75, 0.0, 0.75, 0.125, 0.75, 0.125, 1.0, 0.0, 1.0, 0.0, 0.0, 0.125, 0.0, 0.125, 0.25, 0.0, 0.25, 0.0, 0.25, 0.125, 0.25, 0.125, 0.5, 0.0, 0.5, 0.125, 0.5, 0.25, 0.5, 0.25, 0.75, 0.125, 0.75, 0.125, 0.75, 0.25, 0.75, 0.25, 1.0, 0.125, 1.0, 0.125, 0.0, 0.25, 0.0, 0.25, 0.25, 0.125, 0.25, 0.125, 0.25, 0.25, 0.25, 0.25, 0.5, 0.125, 0.5, 0.25, 0.5, 0.375, 0.5, 0.375, 0.75, 0.25, 0.75, 0.25, 0.75, 0.375, 0.75, 0.375, 1.0, 0.25, 1.0, 0.25, 0.0, 0.375, 0.0, 0.375, 0.25, 0.25, 0.25, 0.25, 0.25, 0.375, 0.25, 0.375, 0.5, 0.25, 0.5, 0.375, 0.5, 0.5, 0.5, 0.5, 0.75, 0.375, 0.75, 0.375, 0.75, 0.5, 0.75, 0.5, 1.0, 0.375, 1.0, 0.375, 0.0, 0.5, 0.0, 0.5, 0.25, 0.375, 0.25, 0.375, 0.25, 0.5, 0.25, 0.5, 0.5, 0.375, 0.5])
me_guardring_mesh.materials.append(mat_t5_skinningknife_darkmetal)
me_guardring_mesh.update()
me_curvedskinningblade_mesh = bpy.data.meshes.new('CurvedSkinningBlade_Mesh')
me_curvedskinningblade_mesh.from_pydata([(-0.12, -0.0375, 0.3), (-0.08344, -0.0375, 0.37), (-0.07149, -0.0375, 0.5554), (-0.04983, -0.0375, 0.76), (0.04846, -0.0375, 0.93), (0.07867, -0.0375, 0.88), (0.06487, -0.0375, 0.754), (0.05659, -0.0375, 0.5417), (0.07396, -0.0375, 0.4254), (0.09766, -0.0375, 0.3625), (0.09993, -0.0375, 0.2494), (-0.12, 0.0375, 0.3), (-0.08344, 0.0375, 0.37), (-0.07149, 0.0375, 0.5554), (-0.04983, 0.0375, 0.76), (0.04846, 0.0375, 0.93), (0.07867, 0.0375, 0.88), (0.06487, 0.0375, 0.754), (0.05659, 0.0375, 0.5417), (0.07396, 0.0375, 0.4254), (0.09766, 0.0375, 0.3625), (0.09993, 0.0375, 0.2494)], [], [(10, 9, 8, 7, 6, 5, 4, 3, 2, 1, 0), (11, 12, 13, 14, 15, 16, 17, 18, 19, 20, 21), (0, 1, 12, 11), (1, 2, 13, 12), (2, 3, 14, 13), (3, 4, 15, 14), (4, 5, 16, 15), (5, 6, 17, 16), (6, 7, 18, 17), (7, 8, 19, 18), (8, 9, 20, 19), (9, 10, 21, 20), (10, 0, 11, 21)])
me_curvedskinningblade_mesh.materials.append(mat_t5_skinningknife_hardened_blade)
me_curvedskinningblade_mesh.update()
me_bladeguard_mesh = bpy.data.meshes.new('BladeGuard_Mesh')
me_bladeguard_mesh.from_pydata([(-0.12, -0.0525, 0.35), (0.15, -0.0525, 0.35), (0.22, -0.0525, 0.27), (0.13, -0.0525, 0.2), (-0.14, -0.0525, 0.22), (-0.12, 0.0525, 0.35), (0.15, 0.0525, 0.35), (0.22, 0.0525, 0.27), (0.13, 0.0525, 0.2), (-0.14, 0.0525, 0.22)], [], [(4, 3, 2, 1, 0), (5, 6, 7, 8, 9), (0, 1, 6, 5), (1, 2, 7, 6), (2, 3, 8, 7), (3, 4, 9, 8), (4, 0, 5, 9)])
me_bladeguard_mesh.materials.append(mat_t5_skinningknife_darkmetal)
me_bladeguard_mesh.update()

# ---- objects
ob_t5skinningknife = bpy.data.objects.new('T5SkinningKnife', None)
ob_woodhandle = bpy.data.objects.new('WoodHandle', me_woodhandle_mesh)
ob_bottompommel = bpy.data.objects.new('BottomPommel', me_bottompommel_mesh)
ob_pommelband = bpy.data.objects.new('PommelBand', me_pommelband_mesh)
ob_leatherwrap1 = bpy.data.objects.new('LeatherWrap1', me_leatherwrap1_mesh)
ob_leatherwrap2 = bpy.data.objects.new('LeatherWrap2', me_leatherwrap2_mesh)
ob_leatherwrap3 = bpy.data.objects.new('LeatherWrap3', me_leatherwrap3_mesh)
ob_leatherwrap4 = bpy.data.objects.new('LeatherWrap4', me_leatherwrap4_mesh)
ob_bladecollar = bpy.data.objects.new('BladeCollar', me_bladecollar_mesh)
ob_guardring = bpy.data.objects.new('GuardRing', me_guardring_mesh)
ob_curvedskinningblade = bpy.data.objects.new('CurvedSkinningBlade', me_curvedskinningblade_mesh)
ob_bladeguard = bpy.data.objects.new('BladeGuard', me_bladeguard_mesh)

# ---- transforms, parenting, visibility, modifiers, constraints
ob_t5skinningknife.location = (0.0, 0.0, 0.0)
ob_woodhandle.parent = ob_t5skinningknife
ob_woodhandle.location = (0.0, 0.0, -0.2)
ob_bottompommel.parent = ob_t5skinningknife
ob_bottompommel.location = (0.0, 0.0, -0.6554)
ob_pommelband.parent = ob_t5skinningknife
ob_pommelband.location = (0.0, 0.0, -0.59)
ob_leatherwrap1.parent = ob_t5skinningknife
ob_leatherwrap1.location = (0.0, 0.0, -0.46)
ob_leatherwrap2.parent = ob_t5skinningknife
ob_leatherwrap2.location = (0.0, 0.0, -0.37)
ob_leatherwrap3.parent = ob_t5skinningknife
ob_leatherwrap3.location = (0.0, 0.0, -0.28)
ob_leatherwrap4.parent = ob_t5skinningknife
ob_leatherwrap4.location = (0.0, 0.0, -0.19)
ob_bladecollar.parent = ob_t5skinningknife
ob_bladecollar.location = (0.0, 0.0, 0.24)
ob_guardring.parent = ob_t5skinningknife
ob_guardring.location = (0.0, 0.0, 0.33)
ob_curvedskinningblade.parent = ob_t5skinningknife
ob_curvedskinningblade.location = (0.0, 0.0, 0.0)
ob_bladeguard.parent = ob_t5skinningknife
ob_bladeguard.location = (0.0, 0.0, 0.0)

# ---- collection membership
scene.collection.objects.link(ob_t5skinningknife)
scene.collection.objects.link(ob_woodhandle)
scene.collection.objects.link(ob_bottompommel)
scene.collection.objects.link(ob_pommelband)
scene.collection.objects.link(ob_leatherwrap1)
scene.collection.objects.link(ob_leatherwrap2)
scene.collection.objects.link(ob_leatherwrap3)
scene.collection.objects.link(ob_leatherwrap4)
scene.collection.objects.link(ob_bladecollar)
scene.collection.objects.link(ob_guardring)
scene.collection.objects.link(ob_curvedskinningblade)
scene.collection.objects.link(ob_bladeguard)

# ---- scene / render settings (as saved in the file)
scene.frame_start = 1; scene.frame_end = 250; scene.frame_set(1)
scene.render.engine = 'BLENDER_EEVEE_NEXT'
scene.render.bake_bias = 0.0
scene.render.bake_samples = 0
scene.cycles.sampling_pattern = 'TABULATED_SOBOL'
scene.eevee.use_volume_custom_range = False
bpy.context.view_layer.update()

# ---- added for rendering (the .blend has no active camera and no usable light): camera, sun
cam_auto = bpy.data.cameras.new('AutoCamera')
cam_auto.lens = 50.0
cam_auto.sensor_width = 36.0
cam_auto.clip_end = 1000.0
ob_auto_camera = bpy.data.objects.new('AutoCamera', cam_auto)
scene.collection.objects.link(ob_auto_camera)
ob_auto_camera.location = (1.24264, -1.44316, 1.27568)
ob_auto_camera.rotation_euler = (1.09748, -7.21219e-08, 0.694738)
scene.camera = ob_auto_camera
light_auto_sun = bpy.data.lights.new('AutoSun', 'SUN')
light_auto_sun.energy = 3.0
light_auto_sun.angle = 0.0523599
ob_auto_sun = bpy.data.objects.new('AutoSun', light_auto_sun)
scene.collection.objects.link(ob_auto_sun)
ob_auto_sun.rotation_euler = (0.872665, 0.174533, 0.523599)
bpy.context.view_layer.update()
